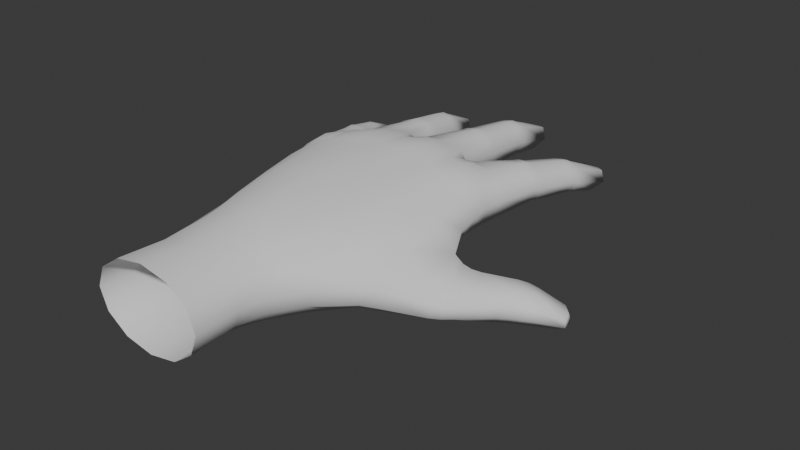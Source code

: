 # Source: 2.Body_Male_Hand.blend  (saved by Blender 4.2.66; exported with 4.5.12 LTS)
import bpy
from mathutils import Matrix  # noqa: F401  (used for matrix-valued properties, if any)

bpy.ops.wm.read_factory_settings(use_empty=True)
scene = bpy.context.scene
scene.name = 'Scene'

# ---- collections
col_model = bpy.data.collections.new('Model'); scene.collection.children.link(col_model)
col_hands = bpy.data.collections.new('Hands'); col_model.children.link(col_hands)
col_references = bpy.data.collections.new('References'); scene.collection.children.link(col_references)
col_male_neutral = bpy.data.collections.new('Male/Neutral'); col_references.children.link(col_male_neutral)
col_hands_n = bpy.data.collections.new('Hands_N'); col_male_neutral.children.link(col_hands_n)

# ---- world
world_world = bpy.data.worlds.new('World'); scene.world = world_world
world_world.use_nodes = True; world_world.node_tree.nodes.clear()
_N = world_world.node_tree.nodes; _L = world_world.node_tree.links
n0 = _N.new('ShaderNodeOutputWorld'); n0.name = 'World Output'; n0.location = (300, 300)
n1 = _N.new('ShaderNodeBackground'); n1.name = 'Background'; n1.location = (10, 300)
n1.inputs[0].default_value = (0.05088, 0.05088, 0.05088, 1.0)
_L.new(n1.outputs[0], n0.inputs[0])
n0.is_active_output = True
world_world.color = (0.05088, 0.05088, 0.05088)
world_world.use_sun_shadow = False
world_world.sun_shadow_jitter_overblur = 0.0

# ---- meshes
me_cylinder = bpy.data.meshes.new('Cylinder')
me_cylinder.from_pydata([(0.3228, -0.01958, -7.781), (-1.687e-07, 0.9552, 0.6796), (0.3199, -0.4653, -7.466), (0.4773, 0.8267, 0.6796), (0.371, 0.9905, -4.549), (0.8257, 0.4767, 0.6796), (0.4135, -0.4558, -4.58), (0.952, 1.264e-05, 0.6796), (0.8224, -0.4748, 0.6796), (0.4745, -0.8219, 0.6796), (1.488, 0.593, -4.37), (-1.875e-05, -0.9507, 0.6796), (-1.438, -0.362, -3.86), (-0.4762, -0.8248, 0.6796), (-1.405, 0.6935, -3.88), (-0.8259, -0.4768, 0.6796), (1.658, 0.05878, -4.349), (-0.9546, 1.72e-06, 0.6796), (-1.494, 0.1152, -3.826), (-0.8271, 0.4775, 0.6796), (1.594, -0.3298, -4.366), (-0.4776, 0.8273, 0.6796), (1.703, -0.3045, -7.298), (0.4674, -0.01923, -7.742), (1.513, 0.5532, -4.591), (1.692, 0.06051, -4.678), (1.652, -0.2932, -4.696), (0.5197, -0.3059, -7.733), (-2.061, -0.1631, -6.193), (-2.088, -0.4038, -6.172), (-1.511, -0.3156, -4.15), (-1.559, 0.1187, -4.119), (-1.449, 0.6533, -4.079), (-1.993, -0.536, -5.983), (1.941, -0.7007, -6.928), (2.032, -0.5897, -7.223), (1.969, -0.3321, -7.241), (0.1442, 0.9239, -4.815), (-0.3053, 0.9046, -4.735), (-0.2082, 0.9702, -4.493), (-0.08384, 0.7778, -4.866), (1.084, 0.7147, -4.747), (0.6159, 0.8341, -4.832), (0.9705, 0.802, -4.522), (0.8662, 0.6287, -4.897), (0.7437, -0.2154, -5.021), (1.037, -0.2385, -4.925), (0.8642, -0.3703, -4.607), (0.893, -0.1617, -4.909), (-0.2063, -0.2077, -4.913), (0.08737, -0.2095, -5.0), (-0.04085, -0.3554, -4.577), (-0.05197, -0.1381, -4.881), (-1.105, -0.2579, -4.496), (-0.8617, -0.2455, -4.692), (-0.9233, -0.427, -4.255), (-0.9834, -0.1771, -4.531), (-0.7945, 0.8989, -4.546), (-1.17, 0.8097, -4.321), (-0.8398, 0.9473, -4.253), (-1.012, 0.6933, -4.518), (0.997, 0.204, -5.007), (0.7674, 0.2525, -5.094), (0.88, 0.2399, -4.917), (0.0307, 0.3041, -5.07), (-0.1947, 0.3214, -4.991), (-0.06793, 0.3278, -4.886), (-0.9316, 0.2774, -4.745), (-1.118, 0.2362, -4.571), (-1.002, 0.2691, -4.537), (1.661, -0.5595, -7.295), (0.475, -0.4395, -7.444), (1.655, -0.6943, -6.995), (-0.7363, -0.2945, -7.232), (-0.7964, -0.03255, -7.236), (0.1792, -0.006236, -7.735), (0.1141, -0.2928, -7.722), (-0.733, -0.4395, -7.013), (0.1679, -0.4302, -7.435), (-1.85, -0.4149, -6.272), (-1.89, -0.1651, -6.273), (-1.059, -0.02436, -7.173), (-1.096, -0.2802, -7.15), (-1.809, -0.5628, -6.077), (-1.012, -0.4242, -6.944), (0.0561, 1.025, -4.189), (-0.003218, 0.9629, -0.7954), (0.5049, 0.8263, -0.9099), (0.9506, 0.8424, -4.211), (1.138, 0.2222, -1.102), (1.475, 0.6083, -4.132), (0.9708, -0.003584, -0.5164), (1.705, 0.03805, -4.012), (1.09, -0.5062, -1.102), (1.608, -0.3174, -4.01), (0.8318, -0.8938, -1.278), (0.8124, -0.4522, -4.067), (-0.01125, -0.8118, -0.8215), (-0.03664, -0.4312, -4.039), (-0.5183, -0.9311, -0.8382), (-0.8711, -0.4776, -3.79), (-0.8842, -0.4508, -0.7863), (-1.391, -0.3119, -3.546), (-0.9858, 0.004582, -0.7881), (-1.456, 0.09372, -3.52), (-0.8624, 0.479, -0.7971), (-1.366, 0.694, -3.68), (-0.5095, 0.8292, -0.9117), (-0.8103, 0.9725, -3.947), (0.3183, -0.3164, -7.775), (0.3811, 0.9015, -4.84), (0.4221, -0.3287, -4.987), (0.3613, 0.9923, -4.197), (0.2729, -0.8604, -0.9), (0.3899, -0.4358, -4.071), (-0.9316, -0.306, -7.239), (-0.9346, -0.03337, -7.243), (-0.5523, 0.9233, -4.656), (-0.5326, 1.014, -4.371), (-0.4917, -0.4984, -4.399), (-0.527, -0.3544, -4.781), (-0.8759, -0.4585, -7.003), (-0.4666, -0.452, -3.922), (-0.5165, 1.028, -4.027), (-1.216, -0.544, -4.024), (-1.249, 0.8591, -4.005), (-1.33, -0.4057, -4.307), (-1.32, 0.7587, -4.204), (-1.985, -0.4232, -6.253), (-1.907, -0.5749, -6.049), (-1.986, -0.1663, -6.264), (-1.162, -0.5341, -3.657), (-1.21, 0.85, -3.757), (1.267, -0.4617, -4.466), (1.803, -0.7259, -6.986), (1.845, -0.5891, -7.297), (1.249, 0.7459, -4.44), (1.843, -0.3228, -7.308), (1.312, 0.6567, -4.676), (1.377, -0.3683, -4.807), (1.227, 0.7639, -4.158), (0.9658, -0.7712, -1.216), (1.239, -0.4306, -4.038), (0.3297, 0.9543, -1.737), (0.3261, -0.8429, -1.785), (-0.0224, 1.031, -1.726), (0.6243, 0.8836, -1.888), (1.424, 0.2087, -1.719), (1.682, -0.2676, -1.808), (1.528, -0.6031, -1.668), (0.98, -0.9903, -1.832), (-0.00832, -0.8316, -1.74), (-0.6303, -0.8151, -1.811), (-1.059, -0.4708, -1.712), (-1.15, 0.01954, -1.706), (-1.063, 0.4629, -1.711), (-0.6673, 0.9006, -1.89), (-0.3781, 0.9951, -1.721), (-0.3441, -0.8094, -1.755), (-0.8438, 0.7422, -1.73), (-0.8486, -0.7593, -1.737), (1.304, -0.9077, -1.873), (0.859, 0.7321, -1.735), (0.3527, 0.993, -3.357), (0.3179, -0.6345, -3.367), (-0.06256, 1.06, -3.33), (0.7708, 0.8943, -3.366), (1.777, 0.2157, -3.214), (1.96, -0.2041, -3.227), (1.757, -0.5325, -3.411), (0.9923, -0.8819, -3.236), (-0.05796, -0.5938, -3.334), (-0.814, -0.6116, -3.185), (-1.324, -0.4086, -3.052), (-1.4, 0.07438, -3.037), (-1.343, 0.5468, -3.048), (-0.8511, 0.9819, -3.181), (-0.4696, 1.066, -3.258), (-0.4348, -0.5684, -3.263), (-1.127, 0.8208, -3.107), (-1.099, -0.6184, -3.112), (1.362, -0.843, -3.302), (1.181, 0.7187, -3.347), (-0.04579, 1.053, -2.588), (0.3351, 0.9552, -2.606), (0.274, -0.7558, -2.621), (0.732, 0.8756, -2.608), (1.66, 0.1995, -2.472), (1.942, -0.1865, -2.515), (0.9311, -0.951, -2.59), (-0.05348, -0.6882, -2.588), (-0.7309, -0.7043, -2.517), (-1.217, -0.4437, -2.456), (-1.301, 0.04766, -2.448), (-1.231, 0.5105, -2.455), (-0.7673, 0.9679, -2.526), (-0.4192, 1.06, -2.553), (-0.3879, -0.6594, -2.555), (-1.023, 0.7716, -2.483), (-1.001, -0.6869, -2.483), (1.276, -0.9974, -2.664), (1.084, 0.7094, -2.578), (0.888, 0.4479, -0.7722), (1.181, 0.4692, -1.678), (1.172, -0.1152, -1.079), (0.8968, -0.3855, -0.5003), (0.7381, -0.6959, -0.6511), (0.6002, -0.904, -0.9466), (0.664, -0.9399, -1.757), (1.423, 0.4624, -2.526), (1.582, 0.4363, -3.344), (0.6067, -0.9114, -2.612), (0.715, -0.8057, -3.377), (1.231, -0.5264, -3.619), (1.623, -0.3333, -3.64), (1.765, 0.006223, -3.642), (3.266, -1.715, -3.946), (3.412, -1.597, -3.934), (3.429, -1.407, -3.889), (3.393, -1.346, -4.046), (3.262, -1.29, -4.157), (3.38, -1.59, -4.126), (3.208, -1.459, -4.225), (3.218, -1.708, -4.126), (3.079, -1.595, -4.201), (-0.001356, 0.9016, -0.0928), (0.4604, 0.7771, -0.09404), (-0.463, 0.7794, -0.09385), (0.7999, 0.4377, -0.09106), (0.9013, 0.0002213, -0.0816), (0.8027, -0.4077, -0.08983), (0.005876, -0.8727, -0.1012), (-0.4659, -0.7691, -0.09242), (-0.8056, -0.4314, -0.09218), (-0.912, 0.002287, -0.09244), (-0.7938, 0.4517, -0.09277), (0.4873, -0.7491, -0.08023), (0.5451, -0.7924, -0.4295), (0.2578, -0.8439, -0.5178), (0.6893, -0.6325, -0.366), (1.954, -0.2972, -6.53), (1.927, -0.2169, -6.322), (1.942, -0.24, -6.436), (1.824, -0.04735, -5.623), (1.793, 0.005519, -5.4), (1.808, -0.001254, -5.512), (1.321, 0.3432, -5.84), (1.258, 0.424, -5.626), (1.29, 0.4027, -5.734), (1.213, 0.05567, -5.614), (1.27, -0.002592, -5.829), (1.242, 0.04474, -5.722), (1.427, -0.1737, -6.466), (1.478, -0.2775, -6.668), (1.452, -0.2213, -6.579), (1.541, 0.02501, -6.704), (1.49, 0.1494, -6.475), (1.516, 0.09242, -6.614), (1.769, -0.3214, -5.61), (1.742, -0.2749, -5.397), (1.755, -0.2717, -5.504), (1.882, -0.5235, -6.487), (1.857, -0.4592, -6.316), (1.87, -0.4713, -6.4), (1.877, -0.01717, -6.596), (1.848, 0.07049, -6.362), (1.863, 0.04341, -6.501), (1.546, -0.5337, -6.587), (1.5, -0.4556, -6.426), (1.524, -0.4848, -6.505), (1.336, -0.3304, -5.775), (1.279, -0.2866, -5.571), (1.309, -0.2825, -5.674), (1.753, 0.2577, -5.67), (1.723, 0.3204, -5.444), (1.738, 0.3084, -5.557), (1.513, -0.3352, -5.48), (1.553, -0.38, -5.687), (1.533, -0.3318, -5.585), (1.679, -0.5046, -6.368), (1.714, -0.5704, -6.529), (1.697, -0.523, -6.444), (1.489, 0.465, -5.541), (1.535, 0.3915, -5.762), (1.512, 0.4532, -5.651), (1.668, 0.1871, -6.42), (1.708, 0.07038, -6.655), (1.688, 0.1469, -6.562), (0.5164, 0.3149, -7.042), (0.5291, 0.4074, -6.816), (0.5226, 0.3708, -6.954), (0.582, 0.5568, -6.033), (0.6005, 0.6083, -5.814), (0.5906, 0.6002, -5.925), (0.654, 0.1648, -6.004), (0.6698, 0.1978, -5.787), (0.6615, 0.1998, -5.897), (0.5945, -0.02356, -6.984), (0.6088, 0.04817, -6.79), (0.6024, 0.02307, -6.896), (0.1637, 0.3479, -7.033), (0.1596, 0.4411, -6.809), (0.1617, 0.4048, -6.948), (0.1414, 0.6097, -6.017), (0.1324, 0.6634, -5.808), (0.138, 0.6543, -5.914), (0.08474, 0.07215, -6.776), (0.08745, 0.0007464, -6.97), (0.08527, 0.04814, -6.882), (0.08572, 0.2313, -5.778), (0.0877, 0.1985, -5.98), (0.08706, 0.2321, -5.881), (0.6025, -0.1689, -5.959), (0.623, -0.1495, -5.758), (0.6118, -0.128, -5.861), (0.5193, -0.3098, -6.92), (0.5343, -0.2678, -6.768), (0.5265, -0.2727, -6.838), (0.1588, -0.1572, -5.939), (0.1538, -0.1379, -5.75), (0.1572, -0.118, -5.847), (0.1651, -0.2989, -6.909), (0.1641, -0.2589, -6.757), (0.1646, -0.2617, -6.827), (0.3904, -0.2054, -5.751), (0.3829, -0.2249, -5.942), (0.3867, -0.1858, -5.848), (0.3496, -0.318, -6.759), (0.3425, -0.3537, -6.905), (0.3459, -0.3195, -6.823), (0.3649, 0.7253, -5.809), (0.3607, 0.6624, -6.025), (0.3629, 0.7134, -5.917), (0.3441, 0.4936, -6.818), (0.34, 0.3944, -7.047), (0.3421, 0.4572, -6.961), (-0.9518, -0.2355, -6.298), (-0.9681, -0.2756, -6.456), (-0.9601, -0.2341, -6.371), (-0.8712, -0.1403, -5.372), (-0.8855, -0.1567, -5.568), (-0.8775, -0.1149, -5.473), (-0.963, 0.1736, -5.593), (-0.943, 0.2089, -5.383), (-0.9526, 0.2086, -5.49), (-1.056, -0.01113, -6.494), (-1.04, 0.05709, -6.299), (-1.049, 0.03837, -6.405), (-0.4051, 0.1657, -5.77), (-0.3658, 0.2001, -5.587), (-0.3857, 0.1991, -5.68), (-0.5792, -0.03777, -6.627), (-0.5387, 0.05292, -6.441), (-0.5581, 0.01225, -6.542), (-0.6283, 0.4165, -6.451), (-0.6666, 0.2946, -6.661), (-0.6475, 0.3583, -6.58), (-0.4405, 0.6396, -5.604), (-0.4843, 0.5941, -5.788), (-0.4634, 0.6332, -5.698), (-0.9203, 0.5805, -5.642), (-0.9048, 0.6232, -5.433), (-0.9115, 0.6157, -5.541), (-1.003, 0.3092, -6.561), (-0.986, 0.3994, -6.343), (-0.9944, 0.3684, -6.476), (-0.4435, -0.1713, -5.714), (-0.4024, -0.1558, -5.54), (-0.4238, -0.133, -5.629), (-0.6313, -0.3006, -6.554), (-0.5931, -0.2447, -6.404), (-0.6125, -0.2611, -6.472), (-0.6351, -0.2088, -5.453), (-0.6622, -0.225, -5.633), (-0.6487, -0.1861, -5.545), (-0.7699, -0.2933, -6.348), (-0.797, -0.3363, -6.496), (-0.7836, -0.2989, -6.412), (-0.6767, 0.7176, -5.525), (-0.706, 0.688, -5.719), (-0.6914, 0.7211, -5.624), (-0.8101, 0.4824, -6.403), (-0.8369, 0.3713, -6.619), (-0.8236, 0.4397, -6.537), (-1.411, 0.01625, -5.18), (-1.335, 0.06752, -4.989), (-1.374, 0.05784, -5.086), (-1.655, -0.2064, -5.82), (-1.585, -0.09319, -5.639), (-1.62, -0.1548, -5.739), (-1.647, 0.2255, -5.639), (-1.716, 0.1004, -5.847), (-1.682, 0.1588, -5.766), (-1.387, 0.4895, -4.992), (-1.467, 0.403, -5.182), (-1.429, 0.4662, -5.089), (-1.655, -0.244, -4.686), (-1.708, -0.2734, -4.895), (-1.682, -0.2342, -4.792), (-1.847, -0.3598, -5.438), (-1.895, -0.4193, -5.606), (-1.872, -0.377, -5.52), (-1.681, -0.4691, -5.744), (-1.615, -0.3912, -5.596), (-1.649, -0.4319, -5.665), (-1.431, -0.3237, -5.12), (-1.355, -0.3025, -4.936), (-1.394, -0.2895, -5.03), (-1.762, 0.01303, -4.898), (-1.704, 0.05997, -4.681), (-1.733, 0.05417, -4.792), (-1.957, -0.1769, -5.635), (-1.906, -0.09937, -5.432), (-1.932, -0.1256, -5.542), (-1.927, 0.0929, -5.702), (-1.875, 0.1743, -5.476), (-1.902, 0.1428, -5.611), (-1.737, 0.3499, -4.95), (-1.679, 0.4008, -4.734), (-1.708, 0.3955, -4.844), (-1.537, 0.5364, -4.867), (-1.605, 0.4684, -5.071), (-1.571, 0.5261, -4.971), (-1.764, 0.2546, -5.561), (-1.824, 0.1492, -5.782), (-1.795, 0.2067, -5.696), (-1.504, -0.3307, -4.806), (-1.567, -0.3547, -5.002), (-1.536, -0.3191, -4.906), (-1.729, -0.4237, -5.513), (-1.786, -0.4857, -5.668), (-1.758, -0.4496, -5.585), (1.579, 0.4775, -3.978), (1.591, 0.4675, -4.35), (0.8295, 0.8234, -4.592), (1.011, 0.6442, -4.896), (1.353, 0.6063, -4.817), (1.622, 0.4469, -4.692), (1.216, 0.7466, -3.976), (0.6653, 0.9099, -4.224), (0.8016, 0.8708, -4.076), (0.3614, 0.9813, -4.047), (0.05725, 0.8338, -4.966), (0.3779, 0.8559, -4.973), (0.0574, 0.9786, -4.532), (0.7034, 0.7278, -4.988), (0.6806, 0.878, -4.56), (-0.1997, 1.037, -4.137), (-0.2485, 0.8342, -4.88), (-0.08436, 0.9599, -4.558), (-0.9663, 0.9079, -4.238), (-0.8914, 0.7944, -4.662), (-0.5757, 0.8909, -4.77), (-0.5042, 1.011, -3.899), (-1.022, 0.9307, -3.868), (-0.07514, 1.031, -4.034), (-1.413, 0.5669, -3.545), (-1.47, 0.5787, -3.845), (-1.139, 0.7189, -4.466), (-1.062, 0.8956, -4.15), (-1.368, 0.7033, -4.303), (-1.191, 0.8217, -3.632), (-0.9102, 0.9475, -3.786), (-1.534, 0.5421, -4.136), (2.381, -1.124, -2.672), (2.158, -1.023, -2.376), (2.266, -1.073, -2.497), (2.992, -1.357, -3.49), (2.73, -1.246, -3.189), (2.859, -1.301, -3.357), (2.654, -1.477, -3.999), (2.396, -1.352, -3.829), (2.517, -1.425, -3.929), (2.029, -1.011, -3.448), (1.784, -0.8686, -3.296), (1.908, -0.9298, -3.347), (2.754, -1.211, -4.064), (2.505, -1.066, -3.906), (2.621, -1.142, -4.003), (2.142, -0.7594, -3.529), (1.922, -0.584, -3.383), (2.032, -0.672, -3.431), (2.3, -0.5538, -3.403), (2.09, -0.367, -3.241), (2.196, -0.4633, -3.294), (2.892, -0.9651, -3.985), (2.663, -0.7927, -3.814), (2.775, -0.8757, -3.921), (2.801, -0.9548, -3.229), (3.054, -1.088, -3.53), (2.927, -1.015, -3.404), (2.242, -0.7332, -2.426), (2.459, -0.8542, -2.721), (2.349, -0.7952, -2.547), (2.455, -1.503, -3.561), (2.721, -1.611, -3.805), (2.576, -1.57, -3.694), (1.845, -1.113, -2.917), (2.088, -1.217, -3.128), (1.965, -1.151, -2.994), (2.43, -0.631, -3.045), (2.224, -0.4788, -2.814), (2.325, -0.5584, -2.899), (3.024, -0.938, -3.764), (2.78, -0.7804, -3.513), (2.898, -0.8502, -3.659), (2.601, -1.477, -3.28), (2.86, -1.578, -3.572), (2.724, -1.533, -3.445), (2.008, -1.209, -2.524), (2.242, -1.287, -2.799), (2.123, -1.236, -2.635)], [], [(232, 13, 15, 233), (140, 90, 10, 136), (432, 92, 16, 433), (92, 94, 20, 16), (142, 96, 47, 133), (114, 98, 51, 6), (122, 100, 55, 119), (131, 102, 12, 124), (102, 104, 18, 12), (104, 456, 457, 18), (435, 436, 282, 247), (132, 454, 459, 125), (123, 447, 39, 118), (402, 430, 129, 83), (231, 11, 13, 232), (400, 411, 29, 33), (229, 7, 8, 230), (109, 2, 78, 76), (424, 391, 80, 130), (226, 3, 5, 228), (234, 17, 19, 235), (291, 294, 298, 289), (382, 355, 74, 116), (280, 267, 72, 134), (228, 5, 7, 229), (225, 1, 3, 226), (230, 8, 9, 236), (227, 21, 1, 225), (331, 291, 289, 333), (235, 19, 21, 227), (47, 6, 111, 45), (233, 15, 17, 234), (44, 445, 434, 435), (86, 145, 157, 107), (48, 46, 47, 45), (107, 159, 155, 105), (52, 50, 51, 49), (101, 153, 160, 99), (56, 54, 55, 53), (202, 203, 162, 87), (60, 458, 450, 451), (146, 143, 87, 162), (93, 141, 161, 149), (62, 445, 44, 63), (63, 44, 435, 61), (45, 62, 63, 48), (48, 63, 61, 46), (65, 448, 40, 66), (66, 40, 442, 64), (49, 65, 66, 52), (52, 66, 64, 50), (68, 458, 60, 69), (69, 60, 451, 67), (53, 68, 69, 56), (56, 69, 67, 54), (54, 67, 343, 339), (116, 115, 82, 81), (135, 134, 72, 70), (130, 128, 29, 28), (128, 129, 33, 29), (115, 121, 84, 82), (137, 135, 70, 22), (0, 109, 76, 75), (277, 270, 268, 279), (421, 394, 390, 423), (255, 286, 137, 22), (414, 424, 130, 28), (303, 331, 333, 301), (240, 261, 34, 35), (300, 334, 0, 75), (448, 65, 349, 357), (376, 337, 84, 121), (273, 243, 241, 265), (355, 351, 73, 74), (379, 358, 354, 381), (391, 387, 79, 80), (253, 255, 22, 70), (340, 342, 346, 336), (318, 310, 306, 322), (163, 166, 440, 441), (182, 210, 432, 438), (210, 215, 92, 432), (215, 214, 94, 92), (213, 212, 96, 142), (164, 171, 98, 114), (178, 172, 100, 122), (180, 173, 102, 131), (173, 174, 104, 102), (174, 175, 456, 104), (179, 176, 462, 461), (177, 165, 455, 453), (112, 439, 446, 4), (18, 457, 463, 31), (4, 446, 42, 110), (136, 10, 24, 138), (125, 459, 58, 127), (433, 16, 25, 437), (16, 20, 26, 25), (133, 47, 46, 139), (6, 51, 50, 111), (119, 55, 54, 120), (124, 12, 30, 126), (12, 18, 31, 30), (118, 39, 38, 117), (444, 4, 110, 37), (85, 112, 4, 444), (212, 164, 114, 96), (165, 163, 441, 455), (111, 50, 319, 324), (23, 27, 109, 0), (270, 250, 252, 268), (310, 303, 301, 306), (27, 71, 2, 109), (437, 25, 244, 274), (96, 114, 6, 47), (59, 118, 117, 57), (51, 119, 120, 49), (176, 177, 453, 462), (171, 178, 122, 98), (458, 68, 385, 393), (49, 120, 372, 367), (73, 77, 121, 115), (74, 73, 115, 116), (25, 26, 259, 244), (108, 123, 118, 59), (98, 122, 119, 51), (264, 240, 35, 36), (55, 124, 126, 53), (14, 125, 127, 32), (175, 179, 461, 456), (172, 180, 131, 100), (417, 421, 423, 415), (79, 83, 129, 128), (80, 79, 128, 130), (87, 143, 145, 86), (250, 246, 256, 252), (405, 427, 429, 403), (106, 132, 125, 14), (100, 131, 124, 55), (20, 133, 139, 26), (43, 136, 138, 41), (214, 213, 142, 94), (166, 182, 438, 440), (283, 273, 265, 285), (36, 35, 135, 137), (35, 34, 134, 135), (267, 253, 70, 72), (26, 139, 276, 259), (156, 159, 107, 157), (94, 142, 133, 20), (88, 140, 136, 43), (40, 448, 449, 442), (207, 113, 144, 208), (46, 61, 249, 271), (61, 435, 247, 249), (103, 105, 155, 154), (101, 103, 154, 153), (101, 233, 234, 103), (113, 97, 151, 144), (141, 95, 150, 161), (204, 93, 149, 148), (89, 204, 148, 147), (261, 280, 134, 34), (258, 277, 279, 262), (186, 201, 182, 166), (473, 479, 477, 471), (191, 199, 180, 172), (194, 198, 179, 175), (190, 197, 178, 171), (195, 196, 177, 176), (183, 184, 163, 165), (211, 185, 164, 212), (196, 183, 165, 177), (198, 195, 176, 179), (193, 194, 175, 174), (192, 193, 174, 173), (199, 192, 173, 180), (197, 191, 172, 178), (185, 190, 171, 164), (200, 189, 170, 181), (470, 476, 222, 224), (187, 188, 168, 167), (201, 209, 210, 182), (184, 186, 166, 163), (143, 146, 186, 184), (162, 203, 209, 201), (147, 148, 188, 187), (498, 473, 471, 494), (161, 150, 189, 200), (144, 151, 190, 185), (158, 152, 191, 197), (160, 153, 192, 199), (153, 154, 193, 192), (154, 155, 194, 193), (159, 156, 195, 198), (157, 145, 183, 196), (208, 144, 185, 211), (145, 143, 184, 183), (156, 157, 196, 195), (151, 158, 197, 190), (155, 159, 198, 194), (152, 160, 199, 191), (479, 482, 486, 477), (146, 162, 201, 186), (236, 9, 11, 231), (246, 283, 285, 256), (436, 437, 274, 282), (139, 46, 271, 276), (288, 297, 27, 23), (286, 264, 36, 137), (321, 307, 76, 78), (64, 442, 304, 309), (312, 325, 327, 316), (315, 328, 2, 71), (45, 111, 324, 313), (50, 64, 309, 319), (325, 318, 322, 327), (328, 321, 78, 2), (294, 312, 316, 298), (297, 315, 71, 27), (442, 443, 330, 304), (307, 300, 75, 76), (62, 45, 313, 295), (443, 445, 292, 330), (445, 62, 295, 292), (334, 288, 23, 0), (360, 379, 381, 364), (363, 382, 116, 81), (366, 373, 375, 370), (369, 376, 121, 77), (67, 451, 361, 343), (337, 345, 82, 84), (451, 452, 378, 361), (452, 448, 357, 378), (358, 348, 352, 354), (351, 369, 77, 73), (342, 360, 364, 346), (345, 363, 81, 82), (120, 54, 339, 372), (373, 340, 336, 375), (65, 49, 367, 349), (348, 366, 370, 352), (31, 463, 418, 409), (53, 126, 426, 406), (463, 460, 420, 418), (394, 384, 388, 390), (387, 402, 83, 79), (408, 417, 415, 412), (411, 414, 28, 29), (30, 31, 409, 396), (460, 458, 393, 420), (68, 53, 406, 385), (384, 405, 403, 388), (397, 408, 412, 399), (126, 30, 396, 426), (427, 397, 399, 429), (430, 400, 33, 129), (89, 147, 203, 202), (204, 89, 202, 91), (93, 204, 91, 205), (95, 141, 206, 207), (141, 93, 205, 206), (150, 95, 207, 208), (187, 167, 210, 209), (170, 189, 211, 212), (169, 181, 213, 214), (181, 170, 212, 213), (168, 169, 214, 215), (167, 168, 215, 210), (147, 187, 209, 203), (189, 150, 208, 211), (221, 223, 224, 222), (219, 221, 222, 220), (218, 217, 221, 219), (217, 216, 223, 221), (503, 489, 218, 219), (510, 498, 494, 506), (489, 467, 217, 218), (500, 492, 488, 504), (507, 495, 223, 216), (188, 148, 491, 501), (492, 464, 468, 488), (467, 507, 216, 217), (161, 200, 497, 509), (482, 500, 504, 486), (485, 503, 219, 220), (168, 188, 501, 483), (169, 168, 483, 480), (476, 485, 220, 222), (200, 181, 474, 497), (149, 161, 509, 465), (464, 510, 506, 468), (181, 169, 480, 474), (495, 470, 224, 223), (105, 235, 227, 107), (99, 158, 151, 97), (99, 160, 152, 158), (107, 227, 225, 86), (86, 225, 226, 87), (202, 228, 229, 91), (103, 234, 235, 105), (87, 226, 228, 202), (91, 229, 230, 205), (97, 231, 232, 99), (99, 232, 233, 101), (207, 237, 238, 113), (230, 236, 237, 239), (205, 230, 239, 206), (238, 237, 236, 231), (206, 239, 237, 207), (113, 238, 231, 97), (253, 267, 269, 254), (254, 269, 268, 252), (250, 270, 272, 251), (251, 272, 271, 249), (280, 261, 263, 281), (281, 263, 262, 279), (277, 258, 260, 278), (278, 260, 259, 276), (286, 255, 257, 287), (287, 257, 256, 285), (283, 246, 248, 284), (284, 248, 247, 282), (258, 243, 245, 260), (260, 245, 244, 259), (261, 240, 242, 263), (263, 242, 241, 262), (243, 273, 275, 245), (245, 275, 274, 244), (240, 264, 266, 242), (242, 266, 265, 241), (246, 250, 251, 248), (248, 251, 249, 247), (255, 253, 254, 257), (257, 254, 252, 256), (270, 277, 278, 272), (272, 278, 276, 271), (267, 280, 281, 269), (269, 281, 279, 268), (273, 283, 284, 275), (275, 284, 282, 274), (264, 286, 287, 266), (266, 287, 285, 265), (331, 303, 305, 332), (332, 305, 304, 330), (334, 300, 302, 335), (335, 302, 301, 333), (325, 312, 314, 326), (326, 314, 313, 324), (328, 315, 317, 329), (329, 317, 316, 327), (310, 318, 320, 311), (311, 320, 319, 309), (307, 321, 323, 308), (308, 323, 322, 306), (318, 325, 326, 320), (320, 326, 324, 319), (321, 328, 329, 323), (323, 329, 327, 322), (312, 294, 296, 314), (314, 296, 295, 313), (315, 297, 299, 317), (317, 299, 298, 316), (303, 310, 311, 305), (305, 311, 309, 304), (300, 307, 308, 302), (302, 308, 306, 301), (294, 291, 293, 296), (296, 293, 292, 295), (297, 288, 290, 299), (299, 290, 289, 298), (291, 331, 332, 293), (293, 332, 330, 292), (288, 334, 335, 290), (290, 335, 333, 289), (379, 360, 362, 380), (380, 362, 361, 378), (382, 363, 365, 383), (383, 365, 364, 381), (373, 366, 368, 374), (374, 368, 367, 372), (376, 369, 371, 377), (377, 371, 370, 375), (340, 373, 374, 341), (341, 374, 372, 339), (337, 376, 377, 338), (338, 377, 375, 336), (358, 379, 380, 359), (359, 380, 378, 357), (355, 382, 383, 356), (356, 383, 381, 354), (366, 348, 350, 368), (368, 350, 349, 367), (369, 351, 353, 371), (371, 353, 352, 370), (360, 342, 344, 362), (362, 344, 343, 361), (363, 345, 347, 365), (365, 347, 346, 364), (342, 340, 341, 344), (344, 341, 339, 343), (345, 337, 338, 347), (347, 338, 336, 346), (348, 358, 359, 350), (350, 359, 357, 349), (351, 355, 356, 353), (353, 356, 354, 352), (427, 405, 407, 428), (428, 407, 406, 426), (430, 402, 404, 431), (431, 404, 403, 429), (421, 417, 419, 422), (422, 419, 418, 420), (424, 414, 416, 425), (425, 416, 415, 423), (405, 384, 386, 407), (407, 386, 385, 406), (402, 387, 389, 404), (404, 389, 388, 403), (417, 408, 410, 419), (419, 410, 409, 418), (414, 411, 413, 416), (416, 413, 412, 415), (394, 421, 422, 395), (395, 422, 420, 393), (391, 424, 425, 392), (392, 425, 423, 390), (384, 394, 395, 386), (386, 395, 393, 385), (387, 391, 392, 389), (389, 392, 390, 388), (397, 427, 428, 398), (398, 428, 426, 396), (400, 430, 431, 401), (401, 431, 429, 399), (408, 397, 398, 410), (410, 398, 396, 409), (411, 400, 401, 413), (413, 401, 399, 412), (243, 258, 262, 241), (10, 90, 432, 433), (43, 41, 435, 434), (138, 24, 437, 436), (140, 88, 440, 438), (88, 43, 434, 440), (24, 10, 433, 437), (41, 138, 436, 435), (90, 140, 438, 432), (439, 112, 441, 440), (37, 110, 443, 442), (444, 37, 442, 449), (42, 446, 434, 445), (110, 42, 445, 443), (112, 85, 455, 441), (85, 444, 449, 455), (446, 439, 440, 434), (38, 39, 449, 448), (59, 57, 451, 450), (57, 117, 452, 451), (123, 108, 462, 453), (39, 447, 455, 449), (108, 59, 450, 462), (117, 38, 448, 452), (447, 123, 453, 455), (106, 14, 457, 456), (58, 459, 450, 458), (127, 58, 458, 460), (132, 106, 456, 461), (459, 454, 462, 450), (14, 32, 463, 457), (32, 127, 460, 463), (454, 132, 461, 462), (492, 500, 502, 493), (493, 502, 501, 491), (489, 503, 505, 490), (490, 505, 504, 488), (510, 464, 466, 511), (511, 466, 465, 509), (507, 467, 469, 508), (508, 469, 468, 506), (498, 510, 511, 499), (499, 511, 509, 497), (495, 507, 508, 496), (496, 508, 506, 494), (500, 482, 484, 502), (502, 484, 483, 501), (503, 485, 487, 505), (505, 487, 486, 504), (482, 479, 481, 484), (484, 481, 480, 483), (485, 476, 478, 487), (487, 478, 477, 486), (479, 473, 475, 481), (481, 475, 474, 480), (476, 470, 472, 478), (478, 472, 471, 477), (464, 492, 493, 466), (466, 493, 491, 465), (467, 489, 490, 469), (469, 490, 488, 468), (473, 498, 499, 475), (475, 499, 497, 474), (470, 495, 496, 472), (472, 496, 494, 471), (148, 149, 465, 491)])
me_cylinder.polygons.foreach_set('use_smooth', [True] * 505)
_uv = me_cylinder.uv_layers.new(name='UVMap')
_uv.uv.foreach_set('vector', [0.4167, 0.7349, 0.4167, 1.0, 0.3333, 1.0, 0.3333, 0.7349, 0.8748, 0.5008, 0.8409, 0.5008, 0.8414, 0.5, 0.875, 0.5, 0.8333, 0.501, 0.75, 0.501, 0.75, 0.5, 0.8333, 0.5, 0.75, 0.501, 0.6667, 0.501, 0.6667, 0.5, 0.75, 0.5, 0.625, 0.501, 0.5833, 0.501, 0.5833, 0.5, 0.625, 0.5, 0.5417, 0.501, 0.5, 0.501, 0.5, 0.5, 0.5417, 0.5, 0.4583, 0.501, 0.4167, 0.501, 0.4167, 0.5, 0.4583, 0.5, 0.375, 0.501, 0.3333, 0.501, 0.3333, 0.5, 0.375, 0.5, 0.3333, 0.501, 0.25, 0.501, 0.25, 0.5, 0.3333, 0.5, 0.25, 0.501, 0.1667, 0.501, 0.1667, 0.5, 0.25, 0.5, 0.9009, 0.5, 0.8671, 0.5, 0.8671, 0.5, 0.9009, 0.5, 0.1268, 0.5008, 0.09129, 0.5009, 0.0911, 0.5, 0.125, 0.5, 0.04301, 0.5009, 0.006121, 0.5009, 0.005917, 0.5, 0.04167, 0.5, 0.3986, 0.5, 0.366, 0.5, 0.366, 0.5, 0.3986, 0.5, 0.5, 0.7534, 0.5, 1.0, 0.4167, 1.0, 0.4167, 0.7349, 0.3333, 0.5, 0.25, 0.5, 0.25, 0.5, 0.3333, 0.5, 0.75, 0.7349, 0.75, 1.0, 0.6667, 1.0, 0.6667, 0.7349, 0.6518, 0.5, 0.5417, 0.5, 0.5137, 0.5, 0.6338, 0.5, 0.134, 0.5, 0.1014, 0.5, 0.1014, 0.5, 0.134, 0.5, 0.9167, 0.7349, 0.9167, 1.0, 0.8333, 1.0, 0.8333, 0.7349, 0.25, 0.7349, 0.25, 1.0, 0.1667, 1.0, 0.1667, 0.7349, 0.9304, 0.5, 0.6697, 0.5, 0.6697, 0.5, 0.9304, 0.5, 0.04167, 0.5, 0.01299, 0.5, 0.01299, 0.5, 0.04167, 0.5, 0.6329, 0.5, 0.5991, 0.5, 0.5991, 0.5, 0.6329, 0.5, 0.8333, 0.7349, 0.8333, 1.0, 0.75, 1.0, 0.75, 0.7349, 1.0, 0.7349, 1.0, 1.0, 0.9167, 1.0, 0.9167, 0.7349, 0.6667, 0.7349, 0.6667, 1.0, 0.5833, 1.0, 0.5833, 0.7887, 0.08333, 0.7349, 0.08333, 1.0, 7.451e-08, 1.0, 7.451e-08, 0.7349, 0.9583, 0.5, 0.9304, 0.5, 0.9304, 0.5, 0.9583, 0.5, 0.1667, 0.7349, 0.1667, 1.0, 0.08333, 1.0, 0.08333, 0.7349, 0.5833, 0.5, 0.5417, 0.5, 0.5417, 0.5, 0.5696, 0.5, 0.3333, 0.7349, 0.3333, 1.0, 0.25, 1.0, 0.25, 0.7349, 0.9121, 0.5, 0.9091, 0.5, 0.9167, 0.5, 0.9009, 0.5, 7.451e-08, 0.5194, 7.451e-08, 0.5144, 0.04167, 0.5144, 0.08333, 0.5194, 0.5833, 0.5, 0.5948, 0.5, 0.5833, 0.5, 0.5696, 0.5, 0.08333, 0.5194, 0.125, 0.5144, 0.1667, 0.5144, 0.1667, 0.5194, 0.5, 0.5, 0.5137, 0.5, 0.5, 0.5, 0.5, 0.5, 0.3333, 0.5194, 0.3333, 0.5144, 0.375, 0.5144, 0.4167, 0.5194, 0.4156, 0.5, 0.4333, 0.5, 0.4167, 0.5, 0.3986, 0.5, 0.8333, 0.5194, 0.8333, 0.5144, 0.875, 0.5144, 0.9167, 0.5194, 0.0891, 0.5, 0.1068, 0.5, 0.08333, 0.5, 0.07034, 0.5, 0.9167, 0.5144, 0.9583, 0.5144, 0.9167, 0.5194, 0.875, 0.5144, 0.6707, 0.5188, 0.6225, 0.5185, 0.625, 0.5144, 0.6667, 0.5144, 0.6697, 0.5, 0.9304, 0.5, 0.9119, 0.5, 0.6781, 0.5, 0.6781, 0.5, 0.9119, 0.5, 0.9009, 0.5, 0.6921, 0.5, 0.5696, 0.5, 0.6697, 0.5, 0.6781, 0.5, 0.5836, 0.5, 0.5836, 0.5, 0.6781, 0.5, 0.6921, 0.5, 0.5991, 0.5, 0.3666, 0.5, 0.01299, 0.5, 0.005986, 0.5, 0.375, 0.5, 0.625, 0.5, 0.994, 0.5, 0.9863, 0.5, 0.6338, 0.5, 0.487, 0.5, 0.3666, 0.5, 0.3757, 0.5, 0.5, 0.5, 0.5, 0.5, 0.6243, 0.5, 0.6338, 0.5, 0.5137, 0.5, 0.3059, 0.5, 0.1014, 0.5, 0.0891, 0.5, 0.3219, 0.5, 0.3219, 0.5, 0.0891, 0.5, 0.07034, 0.5, 0.3298, 0.5, 0.3986, 0.5, 0.3059, 0.5, 0.3219, 0.5, 0.4158, 0.5, 0.4158, 0.5, 0.3219, 0.5, 0.3298, 0.5, 0.4297, 0.5, 0.4297, 0.5, 0.3298, 0.5, 0.3298, 0.5, 0.4297, 0.5, 0.04167, 0.5, 0.3482, 0.5, 0.3298, 0.5, 0.07034, 0.5, 0.7211, 0.5, 0.6329, 0.5, 0.5991, 0.5, 0.6921, 0.5, 0.134, 0.5, 0.278, 0.5, 0.25, 0.5, 0.1667, 0.5, 0.278, 0.5, 0.366, 0.5, 0.3333, 0.5, 0.25, 0.5, 0.3482, 0.5, 0.4583, 0.5, 0.4297, 0.5, 0.3298, 0.5, 0.8671, 0.5, 0.7211, 0.5, 0.6921, 0.5, 0.9009, 0.5, 0.9583, 0.5, 0.6518, 0.5, 0.6338, 0.5, 0.9863, 0.5, 0.6329, 0.5, 0.5991, 0.5, 0.5991, 0.5, 0.6329, 0.5, 0.134, 0.5, 0.1014, 0.5, 0.1014, 0.5, 0.134, 0.5, 0.9009, 0.5, 0.8671, 0.5, 0.8671, 0.5, 0.9009, 0.5, 0.1667, 0.5, 0.134, 0.5, 0.134, 0.5, 0.1667, 0.5, 0.9863, 0.5, 0.9583, 0.5, 0.9583, 0.5, 0.9863, 0.5, 0.75, 0.5, 0.6667, 0.5, 0.6667, 0.5, 0.75, 0.5, 0.9863, 0.5, 0.9583, 0.5, 0.9583, 0.5, 0.9863, 0.5, 0.01299, 0.5, 0.3666, 0.5, 0.3666, 0.5, 0.01299, 0.5, 0.4583, 0.5, 0.4297, 0.5, 0.4297, 0.5, 0.4583, 0.5, 0.8333, 0.5, 0.75, 0.5, 0.75, 0.5, 0.8333, 0.5, 0.01299, 0.5, 0.3666, 0.5, 0.3666, 0.5, 0.01299, 0.5, 0.04167, 0.5, 0.01299, 0.5, 0.01299, 0.5, 0.04167, 0.5, 0.1014, 0.5, 0.3059, 0.5, 0.3059, 0.5, 0.1014, 0.5, 0.6921, 0.5, 0.9009, 0.5, 0.9009, 0.5, 0.6921, 0.5, 0.4297, 0.5, 0.3298, 0.5, 0.3298, 0.5, 0.4297, 0.5, 0.5137, 0.5, 0.6338, 0.5, 0.6338, 0.5, 0.5137, 0.5, 0.9583, 0.505, 0.9167, 0.505, 0.9167, 0.501, 0.9583, 0.501, 0.875, 0.505, 0.8333, 0.505, 0.8333, 0.501, 0.875, 0.501, 0.8333, 0.505, 0.75, 0.5041, 0.75, 0.501, 0.8333, 0.501, 0.75, 0.5041, 0.6667, 0.5041, 0.6667, 0.501, 0.75, 0.501, 0.625, 0.5041, 0.5833, 0.505, 0.5833, 0.501, 0.625, 0.501, 0.5417, 0.505, 0.5, 0.505, 0.5, 0.501, 0.5417, 0.501, 0.4583, 0.505, 0.4167, 0.505, 0.4167, 0.501, 0.4583, 0.501, 0.375, 0.505, 0.3333, 0.505, 0.3333, 0.501, 0.375, 0.501, 0.3333, 0.505, 0.25, 0.505, 0.25, 0.501, 0.3333, 0.501, 0.25, 0.505, 0.1667, 0.505, 0.1667, 0.501, 0.25, 0.501, 0.125, 0.505, 0.08333, 0.505, 0.08333, 0.501, 0.125, 0.501, 0.04167, 0.505, 7.451e-08, 0.505, 7.451e-08, 0.501, 0.04167, 0.501, 0.9589, 0.5008, 0.9248, 0.5008, 0.9246, 0.5, 0.9583, 0.5, 0.25, 0.5, 0.1667, 0.5, 0.1667, 0.5, 0.25, 0.5, 0.9583, 0.5, 0.9246, 0.5, 0.9353, 0.5, 0.9579, 0.5, 0.875, 0.5, 0.8414, 0.5, 0.8412, 0.5, 0.8689, 0.5, 0.125, 0.5, 0.0911, 0.5, 0.1051, 0.5, 0.1301, 0.5, 0.8333, 0.5, 0.75, 0.5, 0.75, 0.5, 0.8333, 0.5, 0.75, 0.5, 0.6667, 0.5, 0.6667, 0.5, 0.75, 0.5, 0.625, 0.5, 0.5833, 0.5, 0.5991, 0.5, 0.6329, 0.5, 0.5417, 0.5, 0.5, 0.5, 0.5137, 0.5, 0.5417, 0.5, 0.4583, 0.5, 0.4167, 0.5, 0.4297, 0.5, 0.4583, 0.5, 0.375, 0.5, 0.3333, 0.5, 0.3333, 0.5, 0.366, 0.5, 0.3333, 0.5, 0.25, 0.5, 0.25, 0.5, 0.3333, 0.5, 0.04167, 0.5, 0.005917, 0.5, 0.01625, 0.5, 0.04029, 0.5, 0.9921, 0.5, 0.9583, 0.5, 0.9579, 0.5, 0.9806, 0.5, 0.9919, 0.5008, 0.9589, 0.5008, 0.9583, 0.5, 0.9921, 0.5, 0.5833, 0.505, 0.5417, 0.505, 0.5417, 0.501, 0.5833, 0.501, 1.0, 0.505, 0.9583, 0.505, 0.9583, 0.501, 1.0, 0.501, 0.5417, 0.5, 0.5137, 0.5, 0.5137, 0.5, 0.5417, 0.5, 0.9304, 0.5, 0.6697, 0.5, 0.6518, 0.5, 0.9583, 0.5, 0.5991, 0.5, 0.6921, 0.5, 0.6921, 0.5, 0.5991, 0.5, 0.6338, 0.5, 0.9863, 0.5, 0.9863, 0.5, 0.6338, 0.5, 0.6697, 0.5, 0.5696, 0.5, 0.5417, 0.5, 0.6518, 0.5, 0.8333, 0.5, 0.75, 0.5, 0.75, 0.5, 0.8333, 0.5, 0.5833, 0.501, 0.5417, 0.501, 0.5417, 0.5, 0.5833, 0.5, 0.07728, 0.5001, 0.04167, 0.5, 0.04029, 0.5, 0.06606, 0.5, 0.5, 0.5, 0.4583, 0.5, 0.4583, 0.5, 0.487, 0.5, 0.08333, 0.505, 0.04167, 0.505, 0.04167, 0.501, 0.08333, 0.501, 0.5, 0.505, 0.4583, 0.505, 0.4583, 0.501, 0.5, 0.501, 0.1014, 0.5, 0.3059, 0.5, 0.3059, 0.5, 0.1014, 0.5, 0.487, 0.5, 0.4583, 0.5, 0.4583, 0.5, 0.487, 0.5, 0.3666, 0.5, 0.487, 0.5, 0.4583, 0.5, 0.3482, 0.5, 0.01299, 0.5, 0.3666, 0.5, 0.3482, 0.5, 0.04167, 0.5, 0.75, 0.5, 0.6667, 0.5, 0.6667, 0.5, 0.75, 0.5, 0.07704, 0.5009, 0.04301, 0.5009, 0.04167, 0.5, 0.07728, 0.5001, 0.5, 0.501, 0.4583, 0.501, 0.4583, 0.5, 0.5, 0.5, 0.8333, 0.5, 0.75, 0.5, 0.75, 0.5, 0.8333, 0.5, 0.4167, 0.5, 0.375, 0.5, 0.366, 0.5, 0.3986, 0.5, 0.1582, 0.5, 0.125, 0.5, 0.1301, 0.5, 0.1586, 0.5, 0.1667, 0.505, 0.125, 0.505, 0.125, 0.501, 0.1667, 0.501, 0.4167, 0.505, 0.375, 0.505, 0.375, 0.501, 0.4167, 0.501, 0.1667, 0.5, 0.134, 0.5, 0.134, 0.5, 0.1667, 0.5, 0.3059, 0.5, 0.3986, 0.5, 0.366, 0.5, 0.278, 0.5, 0.1014, 0.5, 0.3059, 0.5, 0.278, 0.5, 0.134, 0.5, 0.9167, 0.5194, 0.9583, 0.5144, 1.0, 0.5144, 1.0, 0.5194, 0.6921, 0.5, 0.9009, 0.5, 0.9009, 0.5, 0.6921, 0.5, 0.3986, 0.5, 0.366, 0.5, 0.366, 0.5, 0.3986, 0.5, 0.1582, 0.5008, 0.1268, 0.5008, 0.125, 0.5, 0.1582, 0.5, 0.4167, 0.501, 0.375, 0.501, 0.375, 0.5, 0.4167, 0.5, 0.6667, 0.5, 0.625, 0.5, 0.6329, 0.5, 0.6667, 0.5, 0.9093, 0.5, 0.875, 0.5, 0.8689, 0.5, 0.8963, 0.5, 0.6667, 0.5041, 0.625, 0.5041, 0.625, 0.501, 0.6667, 0.501, 0.9167, 0.505, 0.875, 0.505, 0.875, 0.501, 0.9167, 0.501, 0.8671, 0.5, 0.8333, 0.5, 0.8333, 0.5, 0.8671, 0.5, 0.8333, 0.5, 0.75, 0.5, 0.7211, 0.5, 0.8671, 0.5, 0.75, 0.5, 0.6667, 0.5, 0.6329, 0.5, 0.7211, 0.5, 0.5991, 0.5, 0.6921, 0.5, 0.6921, 0.5, 0.5991, 0.5, 0.6667, 0.5, 0.6329, 0.5, 0.6329, 0.5, 0.6667, 0.5, 0.08333, 0.5144, 0.125, 0.5144, 0.08333, 0.5194, 0.04167, 0.5144, 0.6667, 0.501, 0.625, 0.501, 0.625, 0.5, 0.6667, 0.5, 0.9093, 0.5009, 0.8748, 0.5008, 0.875, 0.5, 0.9093, 0.5, 0.994, 0.5, 0.9901, 0.5, 0.9971, 0.5, 0.9863, 0.5, 0.5833, 0.5194, 0.5417, 0.5194, 0.5417, 0.5144, 0.5833, 0.5144, 0.5991, 0.5, 0.6921, 0.5, 0.6921, 0.5, 0.5991, 0.5, 0.6921, 0.5, 0.9009, 0.5, 0.9009, 0.5, 0.6921, 0.5, 0.25, 0.5194, 0.1667, 0.5194, 0.1667, 0.5144, 0.25, 0.5144, 0.3333, 0.5194, 0.25, 0.5194, 0.25, 0.5144, 0.3333, 0.5144, 0.3333, 0.5194, 0.3333, 0.7349, 0.25, 0.7349, 0.25, 0.5194, 0.5417, 0.5194, 0.5, 0.5194, 0.5, 0.5144, 0.5417, 0.5144, 0.6225, 0.5185, 0.6001, 0.5186, 0.5968, 0.5145, 0.625, 0.5144, 0.7496, 0.5189, 0.6707, 0.5188, 0.6667, 0.5144, 0.75, 0.5144, 0.8177, 0.5189, 0.7496, 0.5189, 0.75, 0.5144, 0.8171, 0.5144, 0.6667, 0.5, 0.6329, 0.5, 0.6329, 0.5, 0.6667, 0.5, 0.6667, 0.5, 0.6329, 0.5, 0.6329, 0.5, 0.6667, 0.5, 0.9167, 0.5094, 0.875, 0.5094, 0.875, 0.505, 0.9167, 0.505, 0.6254, 0.5046, 0.6673, 0.5046, 0.6673, 0.5046, 0.6254, 0.5046, 0.4167, 0.5094, 0.375, 0.5094, 0.375, 0.505, 0.4167, 0.505, 0.1667, 0.5094, 0.125, 0.5094, 0.125, 0.505, 0.1667, 0.505, 0.5, 0.5094, 0.4583, 0.5094, 0.4583, 0.505, 0.5, 0.505, 0.08333, 0.5094, 0.04167, 0.5094, 0.04167, 0.505, 0.08333, 0.505, 1.0, 0.5094, 0.9583, 0.5094, 0.9583, 0.505, 1.0, 0.505, 0.5833, 0.5094, 0.5417, 0.5094, 0.5417, 0.505, 0.5833, 0.505, 0.04167, 0.5094, 7.451e-08, 0.5094, 7.451e-08, 0.505, 0.04167, 0.505, 0.125, 0.5094, 0.08333, 0.5094, 0.08333, 0.505, 0.125, 0.505, 0.25, 0.5094, 0.1667, 0.5094, 0.1667, 0.505, 0.25, 0.505, 0.3333, 0.5094, 0.25, 0.5094, 0.25, 0.505, 0.3333, 0.505, 0.375, 0.5094, 0.3333, 0.5094, 0.3333, 0.505, 0.375, 0.505, 0.4583, 0.5094, 0.4167, 0.5094, 0.4167, 0.505, 0.4583, 0.505, 0.5417, 0.5094, 0.5, 0.5094, 0.5, 0.505, 0.5417, 0.505, 0.625, 0.5094, 0.5947, 0.5094, 0.5933, 0.5046, 0.6254, 0.5046, 0.6254, 0.5046, 0.6673, 0.5046, 0.6673, 0.5046, 0.6254, 0.5046, 0.8174, 0.5094, 0.75, 0.5094, 0.7501, 0.5046, 0.8174, 0.5046, 0.875, 0.5094, 0.8333, 0.5094, 0.8333, 0.505, 0.875, 0.505, 0.9583, 0.5094, 0.9167, 0.5094, 0.9167, 0.505, 0.9583, 0.505, 0.9583, 0.5144, 0.9167, 0.5144, 0.9167, 0.5094, 0.9583, 0.5094, 0.875, 0.5144, 0.8333, 0.5144, 0.8333, 0.5094, 0.875, 0.5094, 0.8171, 0.5144, 0.75, 0.5144, 0.75, 0.5094, 0.8174, 0.5094, 0.625, 0.5094, 0.6254, 0.5046, 0.6254, 0.5046, 0.625, 0.5094, 0.625, 0.5144, 0.5968, 0.5145, 0.5947, 0.5094, 0.625, 0.5094, 0.5417, 0.5144, 0.5, 0.5144, 0.5, 0.5094, 0.5417, 0.5094, 0.4583, 0.5144, 0.4167, 0.5144, 0.4167, 0.5094, 0.4583, 0.5094, 0.375, 0.5144, 0.3333, 0.5144, 0.3333, 0.5094, 0.375, 0.5094, 0.3333, 0.5144, 0.25, 0.5144, 0.25, 0.5094, 0.3333, 0.5094, 0.25, 0.5144, 0.1667, 0.5144, 0.1667, 0.5094, 0.25, 0.5094, 0.125, 0.5144, 0.08333, 0.5144, 0.08333, 0.5094, 0.125, 0.5094, 0.04167, 0.5144, 7.451e-08, 0.5144, 7.451e-08, 0.5094, 0.04167, 0.5094, 0.5833, 0.5144, 0.5417, 0.5144, 0.5417, 0.5094, 0.5833, 0.5094, 1.0, 0.5144, 0.9583, 0.5144, 0.9583, 0.5094, 1.0, 0.5094, 0.08333, 0.5144, 0.04167, 0.5144, 0.04167, 0.5094, 0.08333, 0.5094, 0.5, 0.5144, 0.4583, 0.5144, 0.4583, 0.5094, 0.5, 0.5094, 0.1667, 0.5144, 0.125, 0.5144, 0.125, 0.5094, 0.1667, 0.5094, 0.4167, 0.5144, 0.375, 0.5144, 0.375, 0.5094, 0.4167, 0.5094, 0.6673, 0.5046, 0.7501, 0.5046, 0.7501, 0.5046, 0.6673, 0.5046, 0.9167, 0.5144, 0.875, 0.5144, 0.875, 0.5094, 0.9167, 0.5094, 0.5833, 0.7887, 0.5833, 1.0, 0.5, 1.0, 0.5, 0.7534, 0.9009, 0.5, 0.8671, 0.5, 0.8671, 0.5, 0.9009, 0.5, 0.8671, 0.5, 0.8333, 0.5, 0.8333, 0.5, 0.8671, 0.5, 0.6329, 0.5, 0.5991, 0.5, 0.5991, 0.5, 0.6329, 0.5, 0.9304, 0.5, 0.6697, 0.5, 0.6697, 0.5, 0.9304, 0.5, 0.8671, 0.5, 0.8333, 0.5, 0.8333, 0.5, 0.8671, 0.5, 0.5137, 0.5, 0.6338, 0.5, 0.6338, 0.5, 0.5137, 0.5, 0.6338, 0.5, 0.9863, 0.5, 0.9863, 0.5, 0.6338, 0.5, 0.5696, 0.5, 0.5417, 0.5, 0.5417, 0.5, 0.5696, 0.5, 0.5696, 0.5, 0.5417, 0.5, 0.5417, 0.5, 0.5696, 0.5, 0.5696, 0.5, 0.5417, 0.5, 0.5417, 0.5, 0.5696, 0.5, 0.5137, 0.5, 0.6338, 0.5, 0.6338, 0.5, 0.5137, 0.5, 0.5417, 0.5, 0.5137, 0.5, 0.5137, 0.5, 0.5417, 0.5, 0.5417, 0.5, 0.5137, 0.5, 0.5137, 0.5, 0.5417, 0.5, 0.6697, 0.5, 0.5696, 0.5, 0.5696, 0.5, 0.6697, 0.5, 0.6697, 0.5, 0.5696, 0.5, 0.5696, 0.5, 0.6697, 0.5, 0.9863, 0.5, 0.9583, 0.5, 0.9583, 0.5, 0.9863, 0.5, 0.6338, 0.5, 0.9863, 0.5, 0.9863, 0.5, 0.6338, 0.5, 0.6697, 0.5, 0.5696, 0.5, 0.5696, 0.5, 0.6697, 0.5, 0.9583, 0.5, 0.9304, 0.5, 0.9304, 0.5, 0.9583, 0.5, 0.9304, 0.5, 0.6697, 0.5, 0.6697, 0.5, 0.9304, 0.5, 0.9583, 0.5, 0.9304, 0.5, 0.9304, 0.5, 0.9583, 0.5, 0.07034, 0.5, 0.04167, 0.5, 0.04167, 0.5, 0.07034, 0.5, 0.07034, 0.5, 0.04167, 0.5, 0.04167, 0.5, 0.07034, 0.5, 0.487, 0.5, 0.4583, 0.5, 0.4583, 0.5, 0.487, 0.5, 0.487, 0.5, 0.4583, 0.5, 0.4583, 0.5, 0.487, 0.5, 0.3298, 0.5, 0.07034, 0.5, 0.07034, 0.5, 0.3298, 0.5, 0.4297, 0.5, 0.3298, 0.5, 0.3298, 0.5, 0.4297, 0.5, 0.07034, 0.5, 0.04167, 0.5, 0.04167, 0.5, 0.07034, 0.5, 0.04167, 0.5, 0.01299, 0.5, 0.01299, 0.5, 0.04167, 0.5, 0.01299, 0.5, 0.3666, 0.5, 0.3666, 0.5, 0.01299, 0.5, 0.3666, 0.5, 0.487, 0.5, 0.487, 0.5, 0.3666, 0.5, 0.3298, 0.5, 0.07034, 0.5, 0.07034, 0.5, 0.3298, 0.5, 0.3298, 0.5, 0.07034, 0.5, 0.07034, 0.5, 0.3298, 0.5, 0.4583, 0.5, 0.4297, 0.5, 0.4297, 0.5, 0.4583, 0.5, 0.4583, 0.5, 0.4297, 0.5, 0.4297, 0.5, 0.4583, 0.5, 0.3666, 0.5, 0.487, 0.5, 0.487, 0.5, 0.3666, 0.5, 0.3666, 0.5, 0.487, 0.5, 0.487, 0.5, 0.3666, 0.5, 0.25, 0.5, 0.1667, 0.5, 0.1667, 0.5, 0.25, 0.5, 0.3986, 0.5, 0.366, 0.5, 0.366, 0.5, 0.3986, 0.5, 0.1667, 0.5, 0.134, 0.5, 0.134, 0.5, 0.1667, 0.5, 0.1014, 0.5, 0.3059, 0.5, 0.3059, 0.5, 0.1014, 0.5, 0.3059, 0.5, 0.3986, 0.5, 0.3986, 0.5, 0.3059, 0.5, 0.25, 0.5, 0.1667, 0.5, 0.1667, 0.5, 0.25, 0.5, 0.25, 0.5, 0.1667, 0.5, 0.1667, 0.5, 0.25, 0.5, 0.3333, 0.5, 0.25, 0.5, 0.25, 0.5, 0.3333, 0.5, 0.134, 0.5, 0.1014, 0.5, 0.1014, 0.5, 0.134, 0.5, 0.3059, 0.5, 0.3986, 0.5, 0.3986, 0.5, 0.3059, 0.5, 0.3059, 0.5, 0.3986, 0.5, 0.3986, 0.5, 0.3059, 0.5, 0.3333, 0.5, 0.25, 0.5, 0.25, 0.5, 0.3333, 0.5, 0.366, 0.5, 0.3333, 0.5, 0.3333, 0.5, 0.366, 0.5, 0.366, 0.5, 0.3333, 0.5, 0.3333, 0.5, 0.366, 0.5, 0.366, 0.5, 0.3333, 0.5, 0.3333, 0.5, 0.366, 0.5, 0.8177, 0.5189, 0.8171, 0.5144, 0.8333, 0.5144, 0.8333, 0.5194, 0.7496, 0.5189, 0.8177, 0.5189, 0.8333, 0.5194, 0.75, 0.5194, 0.6707, 0.5188, 0.7496, 0.5189, 0.75, 0.5194, 0.6667, 0.5194, 0.6001, 0.5186, 0.6225, 0.5185, 0.625, 0.5194, 0.5833, 0.5194, 0.6225, 0.5185, 0.6707, 0.5188, 0.6667, 0.5194, 0.625, 0.5194, 0.5968, 0.5145, 0.6001, 0.5186, 0.5833, 0.5194, 0.5833, 0.5144, 0.8174, 0.5094, 0.8174, 0.5046, 0.8333, 0.505, 0.8333, 0.5094, 0.5933, 0.5046, 0.5947, 0.5094, 0.5833, 0.5094, 0.5833, 0.505, 0.6673, 0.5046, 0.6254, 0.5046, 0.625, 0.5041, 0.6667, 0.5041, 0.6254, 0.5046, 0.5933, 0.5046, 0.5833, 0.505, 0.625, 0.5041, 0.7501, 0.5046, 0.6673, 0.5046, 0.6667, 0.5041, 0.75, 0.5041, 0.8174, 0.5046, 0.7501, 0.5046, 0.75, 0.5041, 0.8333, 0.505, 0.8171, 0.5144, 0.8174, 0.5094, 0.8333, 0.5094, 0.8333, 0.5144, 0.5947, 0.5094, 0.5968, 0.5145, 0.5833, 0.5144, 0.5833, 0.5094, 0.6667, 0.5094, 0.625, 0.5094, 0.6254, 0.5046, 0.6673, 0.5046, 0.75, 0.5094, 0.6667, 0.5094, 0.6673, 0.5046, 0.7501, 0.5046, 0.75, 0.5144, 0.6667, 0.5144, 0.6667, 0.5094, 0.75, 0.5094, 0.6667, 0.5144, 0.625, 0.5144, 0.625, 0.5094, 0.6667, 0.5094, 0.75, 0.5094, 0.75, 0.5144, 0.75, 0.5144, 0.75, 0.5094, 0.625, 0.5144, 0.625, 0.5094, 0.625, 0.5094, 0.625, 0.5144, 0.75, 0.5144, 0.6667, 0.5144, 0.6667, 0.5144, 0.75, 0.5144, 0.75, 0.5094, 0.75, 0.5144, 0.75, 0.5144, 0.75, 0.5094, 0.625, 0.5144, 0.625, 0.5094, 0.625, 0.5094, 0.625, 0.5144, 0.75, 0.5094, 0.75, 0.5144, 0.75, 0.5144, 0.75, 0.5094, 0.75, 0.5144, 0.6667, 0.5144, 0.6667, 0.5144, 0.75, 0.5144, 0.6667, 0.5144, 0.625, 0.5144, 0.625, 0.5144, 0.6667, 0.5144, 0.625, 0.5144, 0.625, 0.5094, 0.625, 0.5094, 0.625, 0.5144, 0.7501, 0.5046, 0.75, 0.5094, 0.75, 0.5094, 0.7501, 0.5046, 0.7501, 0.5046, 0.75, 0.5094, 0.75, 0.5094, 0.7501, 0.5046, 0.7501, 0.5046, 0.75, 0.5094, 0.75, 0.5094, 0.7501, 0.5046, 0.6673, 0.5046, 0.7501, 0.5046, 0.7501, 0.5046, 0.6673, 0.5046, 0.6673, 0.5046, 0.7501, 0.5046, 0.7501, 0.5046, 0.6673, 0.5046, 0.625, 0.5094, 0.6254, 0.5046, 0.6254, 0.5046, 0.625, 0.5094, 0.6667, 0.5144, 0.625, 0.5144, 0.625, 0.5144, 0.6667, 0.5144, 0.6667, 0.5144, 0.625, 0.5144, 0.625, 0.5144, 0.6667, 0.5144, 0.6254, 0.5046, 0.6673, 0.5046, 0.6673, 0.5046, 0.6254, 0.5046, 0.625, 0.5094, 0.6254, 0.5046, 0.6254, 0.5046, 0.625, 0.5094, 0.1667, 0.5194, 0.1667, 0.7349, 0.08333, 0.7349, 0.08333, 0.5194, 0.4167, 0.5194, 0.4583, 0.5144, 0.5, 0.5144, 0.5, 0.5194, 0.4167, 0.5194, 0.375, 0.5144, 0.4167, 0.5144, 0.4583, 0.5144, 0.08333, 0.5194, 0.08333, 0.7349, 7.451e-08, 0.7349, 7.451e-08, 0.5194, 1.0, 0.5194, 1.0, 0.7349, 0.9167, 0.7349, 0.9167, 0.5194, 0.8333, 0.5194, 0.8333, 0.7349, 0.75, 0.7349, 0.75, 0.5194, 0.25, 0.5194, 0.25, 0.7349, 0.1667, 0.7349, 0.1667, 0.5194, 0.9167, 0.5194, 0.9167, 0.7349, 0.8333, 0.7349, 0.8333, 0.5194, 0.75, 0.5194, 0.75, 0.7349, 0.6667, 0.7349, 0.6667, 0.5194, 0.5, 0.5194, 0.5, 0.7534, 0.4167, 0.7349, 0.4167, 0.5194, 0.4167, 0.5194, 0.4167, 0.7349, 0.3333, 0.7349, 0.3333, 0.5194, 0.5833, 0.5194, 0.5833, 0.656, 0.5384, 0.617, 0.5417, 0.5194, 0.6667, 0.7349, 0.5833, 0.7887, 0.5833, 0.656, 0.6177, 0.6297, 0.6667, 0.5194, 0.6667, 0.7349, 0.6177, 0.6297, 0.625, 0.5194, 0.5384, 0.617, 0.5833, 0.656, 0.5833, 0.7887, 0.5, 0.7534, 0.625, 0.5194, 0.6177, 0.6297, 0.5833, 0.656, 0.5833, 0.5194, 0.5417, 0.5194, 0.5384, 0.617, 0.5, 0.7534, 0.5, 0.5194, 0.6921, 0.5, 0.5991, 0.5, 0.5994, 0.5, 0.6921, 0.5, 0.6921, 0.5, 0.5994, 0.5, 0.5991, 0.5, 0.6921, 0.5, 0.6921, 0.5, 0.5991, 0.5, 0.5991, 0.5, 0.6921, 0.5, 0.6921, 0.5, 0.5991, 0.5, 0.5991, 0.5, 0.6921, 0.5, 0.6329, 0.5, 0.6667, 0.5, 0.667, 0.5, 0.6329, 0.5, 0.6329, 0.5, 0.667, 0.5, 0.6667, 0.5, 0.6329, 0.5, 0.6329, 0.5, 0.6667, 0.5, 0.6667, 0.5, 0.6329, 0.5, 0.6329, 0.5, 0.6667, 0.5, 0.6667, 0.5, 0.6329, 0.5, 0.8671, 0.5, 0.9009, 0.5, 0.9007, 0.5, 0.867, 0.5, 0.867, 0.5, 0.9007, 0.5, 0.9009, 0.5, 0.8671, 0.5, 0.8671, 0.5, 0.9009, 0.5, 0.9009, 0.5, 0.8671, 0.5, 0.8671, 0.5, 0.9009, 0.5, 0.9009, 0.5, 0.8671, 0.5, 0.6667, 0.5, 0.75, 0.5, 0.75, 0.5, 0.6667, 0.5, 0.6667, 0.5, 0.75, 0.5, 0.75, 0.5, 0.6667, 0.5, 0.6667, 0.5, 0.75, 0.5, 0.75, 0.5, 0.667, 0.5, 0.667, 0.5, 0.75, 0.5, 0.75, 0.5, 0.6667, 0.5, 0.75, 0.5, 0.8333, 0.5, 0.8333, 0.5, 0.75, 0.5, 0.75, 0.5, 0.8333, 0.5, 0.8333, 0.5, 0.75, 0.5, 0.75, 0.5, 0.8333, 0.5, 0.8333, 0.5, 0.75, 0.5, 0.75, 0.5, 0.8333, 0.5, 0.8333, 0.5, 0.75, 0.5, 0.9009, 0.5, 0.6921, 0.5, 0.6921, 0.5, 0.9009, 0.5, 0.9009, 0.5, 0.6921, 0.5, 0.6921, 0.5, 0.9009, 0.5, 0.9009, 0.5, 0.6921, 0.5, 0.6921, 0.5, 0.9007, 0.5, 0.9007, 0.5, 0.6921, 0.5, 0.6921, 0.5, 0.9009, 0.5, 0.5991, 0.5, 0.6329, 0.5, 0.6329, 0.5, 0.5991, 0.5, 0.5991, 0.5, 0.6329, 0.5, 0.6329, 0.5, 0.5991, 0.5, 0.5991, 0.5, 0.6329, 0.5, 0.6329, 0.5, 0.5994, 0.5, 0.5994, 0.5, 0.6329, 0.5, 0.6329, 0.5, 0.5991, 0.5, 0.8333, 0.5, 0.8671, 0.5, 0.8671, 0.5, 0.8333, 0.5, 0.8333, 0.5, 0.8671, 0.5, 0.8671, 0.5, 0.8333, 0.5, 0.8333, 0.5, 0.8671, 0.5, 0.867, 0.5, 0.8333, 0.5, 0.8333, 0.5, 0.867, 0.5, 0.8671, 0.5, 0.8333, 0.5, 0.9583, 0.5, 0.9863, 0.5, 0.9863, 0.5, 0.9583, 0.5, 0.9583, 0.5, 0.9863, 0.5, 0.9863, 0.5, 0.9583, 0.5, 0.9583, 0.5, 0.9863, 0.5, 0.986, 0.5, 0.9583, 0.5, 0.9583, 0.5, 0.986, 0.5, 0.9863, 0.5, 0.9583, 0.5, 0.5417, 0.5, 0.5696, 0.5, 0.5696, 0.5, 0.5417, 0.5, 0.5417, 0.5, 0.5696, 0.5, 0.5696, 0.5, 0.5417, 0.5, 0.5417, 0.5, 0.5696, 0.5, 0.57, 0.5, 0.5417, 0.5, 0.5417, 0.5, 0.57, 0.5, 0.5696, 0.5, 0.5417, 0.5, 0.6338, 0.5, 0.5137, 0.5, 0.5137, 0.5, 0.6338, 0.5, 0.6338, 0.5, 0.5137, 0.5, 0.5137, 0.5, 0.6338, 0.5, 0.6338, 0.5, 0.5137, 0.5, 0.5142, 0.5, 0.6339, 0.5, 0.6339, 0.5, 0.5142, 0.5, 0.5137, 0.5, 0.6338, 0.5, 0.5137, 0.5, 0.5417, 0.5, 0.5417, 0.5, 0.5137, 0.5, 0.5137, 0.5, 0.5417, 0.5, 0.5417, 0.5, 0.5137, 0.5, 0.5137, 0.5, 0.5417, 0.5, 0.5417, 0.5, 0.5142, 0.5, 0.5142, 0.5, 0.5417, 0.5, 0.5417, 0.5, 0.5137, 0.5, 0.5696, 0.5, 0.6697, 0.5, 0.6697, 0.5, 0.5696, 0.5, 0.5696, 0.5, 0.6697, 0.5, 0.6697, 0.5, 0.5696, 0.5, 0.5696, 0.5, 0.6697, 0.5, 0.6698, 0.5, 0.57, 0.5, 0.57, 0.5, 0.6698, 0.5, 0.6697, 0.5, 0.5696, 0.5, 0.9863, 0.5, 0.6338, 0.5, 0.6338, 0.5, 0.9863, 0.5, 0.9863, 0.5, 0.6338, 0.5, 0.6338, 0.5, 0.9863, 0.5, 0.9863, 0.5, 0.6338, 0.5, 0.6339, 0.5, 0.986, 0.5, 0.986, 0.5, 0.6339, 0.5, 0.6338, 0.5, 0.9863, 0.5, 0.6697, 0.5, 0.9304, 0.5, 0.9304, 0.5, 0.6697, 0.5, 0.6697, 0.5, 0.9304, 0.5, 0.9304, 0.5, 0.6697, 0.5, 0.6697, 0.5, 0.9304, 0.5, 0.9302, 0.5, 0.6698, 0.5, 0.6698, 0.5, 0.9302, 0.5, 0.9304, 0.5, 0.6697, 0.5, 0.9304, 0.5, 0.9583, 0.5, 0.9583, 0.5, 0.9304, 0.5, 0.9304, 0.5, 0.9583, 0.5, 0.9583, 0.5, 0.9304, 0.5, 0.9304, 0.5, 0.9583, 0.5, 0.9583, 0.5, 0.9302, 0.5, 0.9302, 0.5, 0.9583, 0.5, 0.9583, 0.5, 0.9304, 0.5, 0.04167, 0.5, 0.07034, 0.5, 0.07034, 0.5, 0.04168, 0.5, 0.04168, 0.5, 0.07034, 0.5, 0.07034, 0.5, 0.04167, 0.5, 0.04167, 0.5, 0.07034, 0.5, 0.07054, 0.5, 0.04168, 0.5, 0.04168, 0.5, 0.07054, 0.5, 0.07034, 0.5, 0.04167, 0.5, 0.4583, 0.5, 0.487, 0.5, 0.487, 0.5, 0.4583, 0.5, 0.4583, 0.5, 0.487, 0.5, 0.487, 0.5, 0.4583, 0.5, 0.4583, 0.5, 0.487, 0.5, 0.4866, 0.5, 0.4583, 0.5, 0.4583, 0.5, 0.4866, 0.5, 0.487, 0.5, 0.4583, 0.5, 0.4297, 0.5, 0.4583, 0.5, 0.4583, 0.5, 0.4297, 0.5, 0.4297, 0.5, 0.4583, 0.5, 0.4583, 0.5, 0.4297, 0.5, 0.4297, 0.5, 0.4583, 0.5, 0.4583, 0.5, 0.4293, 0.5, 0.4293, 0.5, 0.4583, 0.5, 0.4583, 0.5, 0.4297, 0.5, 0.01299, 0.5, 0.04167, 0.5, 0.04168, 0.5, 0.01299, 0.5, 0.01299, 0.5, 0.04168, 0.5, 0.04167, 0.5, 0.01299, 0.5, 0.01299, 0.5, 0.04167, 0.5, 0.04168, 0.5, 0.01323, 0.5, 0.01323, 0.5, 0.04168, 0.5, 0.04167, 0.5, 0.01299, 0.5, 0.487, 0.5, 0.3666, 0.5, 0.3666, 0.5, 0.487, 0.5, 0.487, 0.5, 0.3666, 0.5, 0.3666, 0.5, 0.487, 0.5, 0.487, 0.5, 0.3666, 0.5, 0.3666, 0.5, 0.4866, 0.5, 0.4866, 0.5, 0.3666, 0.5, 0.3666, 0.5, 0.487, 0.5, 0.07034, 0.5, 0.3298, 0.5, 0.3298, 0.5, 0.07034, 0.5, 0.07034, 0.5, 0.3298, 0.5, 0.3298, 0.5, 0.07034, 0.5, 0.07034, 0.5, 0.3298, 0.5, 0.3297, 0.5, 0.07054, 0.5, 0.07054, 0.5, 0.3297, 0.5, 0.3298, 0.5, 0.07034, 0.5, 0.3298, 0.5, 0.4297, 0.5, 0.4297, 0.5, 0.3298, 0.5, 0.3298, 0.5, 0.4297, 0.5, 0.4297, 0.5, 0.3298, 0.5, 0.3298, 0.5, 0.4297, 0.5, 0.4293, 0.5, 0.3297, 0.5, 0.3297, 0.5, 0.4293, 0.5, 0.4297, 0.5, 0.3298, 0.5, 0.3666, 0.5, 0.01299, 0.5, 0.01299, 0.5, 0.3666, 0.5, 0.3666, 0.5, 0.01299, 0.5, 0.01299, 0.5, 0.3666, 0.5, 0.3666, 0.5, 0.01299, 0.5, 0.01323, 0.5, 0.3666, 0.5, 0.3666, 0.5, 0.01323, 0.5, 0.01299, 0.5, 0.3666, 0.5, 0.366, 0.5, 0.3986, 0.5, 0.3986, 0.5, 0.366, 0.5, 0.366, 0.5, 0.3986, 0.5, 0.3986, 0.5, 0.366, 0.5, 0.366, 0.5, 0.3986, 0.5, 0.3982, 0.5, 0.3659, 0.5, 0.3659, 0.5, 0.3982, 0.5, 0.3986, 0.5, 0.366, 0.5, 0.134, 0.5, 0.1667, 0.5, 0.1667, 0.5, 0.134, 0.5, 0.134, 0.5, 0.1667, 0.5, 0.1667, 0.5, 0.134, 0.5, 0.134, 0.5, 0.1667, 0.5, 0.1668, 0.5, 0.1341, 0.5, 0.1341, 0.5, 0.1668, 0.5, 0.1667, 0.5, 0.134, 0.5, 0.3986, 0.5, 0.3059, 0.5, 0.3059, 0.5, 0.3986, 0.5, 0.3986, 0.5, 0.3059, 0.5, 0.3059, 0.5, 0.3986, 0.5, 0.3986, 0.5, 0.3059, 0.5, 0.3059, 0.5, 0.3982, 0.5, 0.3982, 0.5, 0.3059, 0.5, 0.3059, 0.5, 0.3986, 0.5, 0.1667, 0.5, 0.25, 0.5, 0.25, 0.5, 0.1667, 0.5, 0.1667, 0.5, 0.25, 0.5, 0.25, 0.5, 0.1667, 0.5, 0.1667, 0.5, 0.25, 0.5, 0.25, 0.5, 0.1668, 0.5, 0.1668, 0.5, 0.25, 0.5, 0.25, 0.5, 0.1667, 0.5, 0.1014, 0.5, 0.134, 0.5, 0.134, 0.5, 0.1014, 0.5, 0.1014, 0.5, 0.134, 0.5, 0.134, 0.5, 0.1014, 0.5, 0.1014, 0.5, 0.134, 0.5, 0.1341, 0.5, 0.1016, 0.5, 0.1016, 0.5, 0.1341, 0.5, 0.134, 0.5, 0.1014, 0.5, 0.3059, 0.5, 0.1014, 0.5, 0.1014, 0.5, 0.3059, 0.5, 0.3059, 0.5, 0.1014, 0.5, 0.1014, 0.5, 0.3059, 0.5, 0.3059, 0.5, 0.1014, 0.5, 0.1016, 0.5, 0.3059, 0.5, 0.3059, 0.5, 0.1016, 0.5, 0.1014, 0.5, 0.3059, 0.5, 0.3333, 0.5, 0.366, 0.5, 0.366, 0.5, 0.3333, 0.5, 0.3333, 0.5, 0.366, 0.5, 0.366, 0.5, 0.3333, 0.5, 0.3333, 0.5, 0.366, 0.5, 0.3659, 0.5, 0.3329, 0.5, 0.3329, 0.5, 0.3659, 0.5, 0.366, 0.5, 0.3333, 0.5, 0.25, 0.5, 0.3333, 0.5, 0.3333, 0.5, 0.25, 0.5, 0.25, 0.5, 0.3333, 0.5, 0.3333, 0.5, 0.25, 0.5, 0.25, 0.5, 0.3333, 0.5, 0.3329, 0.5, 0.25, 0.5, 0.25, 0.5, 0.3329, 0.5, 0.3333, 0.5, 0.25, 0.5, 0.75, 0.5, 0.6667, 0.5, 0.6667, 0.5, 0.75, 0.5, 0.8414, 0.5, 0.8409, 0.5008, 0.8333, 0.501, 0.8333, 0.5, 0.9093, 0.5, 0.8963, 0.5, 0.9009, 0.5, 0.9167, 0.5, 0.8689, 0.5, 0.8412, 0.5, 0.8333, 0.5, 0.8671, 0.5, 0.8748, 0.5008, 0.9093, 0.5009, 0.9167, 0.501, 0.875, 0.501, 0.9093, 0.5009, 0.9093, 0.5, 0.9167, 0.5, 0.9167, 0.501, 0.8412, 0.5, 0.8414, 0.5, 0.8333, 0.5, 0.8333, 0.5, 0.8963, 0.5, 0.8689, 0.5, 0.8671, 0.5, 0.9009, 0.5, 0.8409, 0.5008, 0.8748, 0.5008, 0.875, 0.501, 0.8333, 0.501, 0.9248, 0.5008, 0.9589, 0.5008, 0.9583, 0.501, 0.9167, 0.501, 0.9806, 0.5, 0.9579, 0.5, 0.9583, 0.5, 0.9863, 0.5, 0.9921, 0.5, 0.9806, 0.5, 0.9863, 0.5, 1.0, 0.5, 0.9353, 0.5, 0.9246, 0.5, 0.9167, 0.5, 0.9304, 0.5, 0.9579, 0.5, 0.9353, 0.5, 0.9304, 0.5, 0.9583, 0.5, 0.9589, 0.5008, 0.9919, 0.5008, 1.0, 0.501, 0.9583, 0.501, 0.9919, 0.5008, 0.9921, 0.5, 1.0, 0.5, 1.0, 0.501, 0.9246, 0.5, 0.9248, 0.5008, 0.9167, 0.501, 0.9167, 0.5, 0.01625, 0.5, 0.005917, 0.5, 7.451e-08, 0.5, 0.01299, 0.5, 0.07728, 0.5001, 0.06606, 0.5, 0.07034, 0.5, 0.08333, 0.5, 0.06606, 0.5, 0.04029, 0.5, 0.04167, 0.5, 0.07034, 0.5, 0.04301, 0.5009, 0.07704, 0.5009, 0.08333, 0.501, 0.04167, 0.501, 0.005917, 0.5, 0.006121, 0.5009, 7.451e-08, 0.501, 7.451e-08, 0.5, 0.07704, 0.5009, 0.07728, 0.5001, 0.08333, 0.5, 0.08333, 0.501, 0.04029, 0.5, 0.01625, 0.5, 0.01299, 0.5, 0.04167, 0.5, 0.006121, 0.5009, 0.04301, 0.5009, 0.04167, 0.501, 7.451e-08, 0.501, 0.1582, 0.5008, 0.1582, 0.5, 0.1667, 0.5, 0.1667, 0.501, 0.1051, 0.5, 0.0911, 0.5, 0.08333, 0.5, 0.1014, 0.5, 0.1301, 0.5, 0.1051, 0.5, 0.1014, 0.5, 0.134, 0.5, 0.1268, 0.5008, 0.1582, 0.5008, 0.1667, 0.501, 0.125, 0.501, 0.0911, 0.5, 0.09129, 0.5009, 0.08333, 0.501, 0.08333, 0.5, 0.1582, 0.5, 0.1586, 0.5, 0.1667, 0.5, 0.1667, 0.5, 0.1586, 0.5, 0.1301, 0.5, 0.134, 0.5, 0.1667, 0.5, 0.09129, 0.5009, 0.1268, 0.5008, 0.125, 0.501, 0.08333, 0.501, 0.75, 0.5144, 0.75, 0.5094, 0.75, 0.5093, 0.75, 0.5144, 0.75, 0.5144, 0.75, 0.5093, 0.75, 0.5094, 0.75, 0.5144, 0.75, 0.5144, 0.75, 0.5094, 0.75, 0.5094, 0.7496, 0.5144, 0.7496, 0.5144, 0.75, 0.5094, 0.75, 0.5094, 0.75, 0.5144, 0.625, 0.5144, 0.6667, 0.5144, 0.6667, 0.5144, 0.625, 0.5144, 0.625, 0.5144, 0.6667, 0.5144, 0.6667, 0.5144, 0.625, 0.5144, 0.625, 0.5144, 0.6667, 0.5144, 0.6667, 0.5144, 0.6253, 0.5144, 0.6253, 0.5144, 0.6667, 0.5144, 0.6667, 0.5144, 0.625, 0.5144, 0.625, 0.5094, 0.625, 0.5144, 0.625, 0.5144, 0.625, 0.5094, 0.625, 0.5094, 0.625, 0.5144, 0.625, 0.5144, 0.625, 0.5094, 0.625, 0.5094, 0.625, 0.5144, 0.6253, 0.5144, 0.625, 0.5094, 0.625, 0.5094, 0.6253, 0.5144, 0.625, 0.5144, 0.625, 0.5094, 0.75, 0.5094, 0.7501, 0.5046, 0.7498, 0.5046, 0.75, 0.5093, 0.75, 0.5093, 0.7498, 0.5046, 0.7501, 0.5046, 0.75, 0.5094, 0.75, 0.5094, 0.7501, 0.5046, 0.7501, 0.5047, 0.75, 0.5094, 0.75, 0.5094, 0.7501, 0.5047, 0.7501, 0.5046, 0.75, 0.5094, 0.7501, 0.5046, 0.6673, 0.5046, 0.6673, 0.5046, 0.7498, 0.5046, 0.7498, 0.5046, 0.6673, 0.5046, 0.6673, 0.5046, 0.7501, 0.5046, 0.7501, 0.5046, 0.6673, 0.5046, 0.668, 0.5046, 0.7501, 0.5047, 0.7501, 0.5047, 0.668, 0.5046, 0.6673, 0.5046, 0.7501, 0.5046, 0.6673, 0.5046, 0.6254, 0.5046, 0.6254, 0.5046, 0.6673, 0.5046, 0.6673, 0.5046, 0.6254, 0.5046, 0.6254, 0.5046, 0.6673, 0.5046, 0.6673, 0.5046, 0.6254, 0.5046, 0.6257, 0.5047, 0.668, 0.5046, 0.668, 0.5046, 0.6257, 0.5047, 0.6254, 0.5046, 0.6673, 0.5046, 0.6667, 0.5144, 0.75, 0.5144, 0.75, 0.5144, 0.6667, 0.5144, 0.6667, 0.5144, 0.75, 0.5144, 0.75, 0.5144, 0.6667, 0.5144, 0.6667, 0.5144, 0.75, 0.5144, 0.7496, 0.5144, 0.6667, 0.5144, 0.6667, 0.5144, 0.7496, 0.5144, 0.75, 0.5144, 0.6667, 0.5144, 0.6254, 0.5046, 0.625, 0.5094, 0.625, 0.5094, 0.6254, 0.5046, 0.6254, 0.5046, 0.625, 0.5094, 0.625, 0.5094, 0.6254, 0.5046, 0.6254, 0.5046, 0.625, 0.5094, 0.625, 0.5094, 0.6257, 0.5047, 0.6257, 0.5047, 0.625, 0.5094, 0.625, 0.5094, 0.6254, 0.5046, 0.75, 0.5144, 0.6667, 0.5144, 0.6667, 0.5144, 0.75, 0.5144])
me_cylinder.update()

# ---- objects
ob_cylinder = bpy.data.objects.new('Cylinder', me_cylinder)
ob_n_hand_top = bpy.data.objects.new('N_HAND_TOP', None)
ob_n_hand_bottom = bpy.data.objects.new('N_HAND_BOTTOM', None)

# ---- transforms, parenting, visibility, modifiers, constraints
ob_cylinder.location = (-0.01138, -0.2234, 0.0)
ob_cylinder.rotation_euler = (1.571, -0.0, 0.0)
ob_cylinder.scale = (0.05607, 0.03969, 0.05607)
ob_n_hand_top.location = (0.2296, 0.0, -0.1086)
ob_n_hand_top.scale = (0.1852, 0.1852, 0.1852)
ob_n_hand_top.empty_display_type = 'IMAGE'
ob_n_hand_top.empty_display_size = 5.0
ob_n_hand_top.use_empty_image_alpha = True
ob_n_hand_top.color = (1.0, 1.0, 1.0, 0.5)
ob_n_hand_bottom.location = (0.2332, 0.0, -0.158)
ob_n_hand_bottom.scale = (-0.1852, 0.1852, 0.1852)
ob_n_hand_bottom.empty_display_type = 'IMAGE'
ob_n_hand_bottom.empty_display_size = 5.0
ob_n_hand_bottom.use_empty_image_alpha = True
ob_n_hand_bottom.color = (1.0, 1.0, 1.0, 0.5)

# ---- collection membership
col_hands.objects.link(ob_cylinder)
col_hands_n.objects.link(ob_n_hand_top)
col_hands_n.objects.link(ob_n_hand_bottom)

# ---- scene / render settings (as saved in the file)
scene.frame_start = 1; scene.frame_end = 250; scene.frame_set(171)
scene.render.engine = 'BLENDER_EEVEE_NEXT'
scene.cycles.sampling_pattern = 'TABULATED_SOBOL'
scene.eevee.ray_tracing_options.trace_max_roughness = 0.0
bpy.context.view_layer.update()

# ---- added for rendering (the .blend has no active camera and no usable light): camera, sun
cam_auto = bpy.data.cameras.new('AutoCamera')
cam_auto.lens = 50.0
cam_auto.sensor_width = 36.0
cam_auto.clip_end = 1000.0
ob_auto_camera = bpy.data.objects.new('AutoCamera', cam_auto)
scene.collection.objects.link(ob_auto_camera)
ob_auto_camera.location = (0.56004, -0.664893, 0.41418)
ob_auto_camera.rotation_euler = (1.09748, -7.21219e-08, 0.694738)
scene.camera = ob_auto_camera
light_auto_sun = bpy.data.lights.new('AutoSun', 'SUN')
light_auto_sun.energy = 3.0
light_auto_sun.angle = 0.0523599
ob_auto_sun = bpy.data.objects.new('AutoSun', light_auto_sun)
scene.collection.objects.link(ob_auto_sun)
ob_auto_sun.rotation_euler = (0.872665, 0.174533, 0.523599)
bpy.context.view_layer.update()
